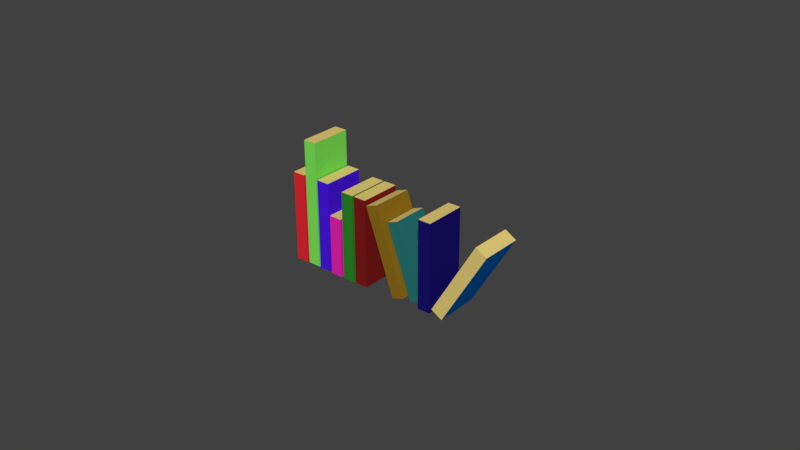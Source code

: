 # Source: Books.blend  (saved by Blender 2.79.0; exported with 4.5.12 LTS)
import bpy
from mathutils import Matrix  # noqa: F401  (used for matrix-valued properties, if any)

bpy.ops.wm.read_factory_settings(use_empty=True)
scene = bpy.context.scene
scene.name = 'Scene'

# ---- collections
col_collection_1 = bpy.data.collections.new('Collection 1'); scene.collection.children.link(col_collection_1)

# ---- materials (node trees are filled in below, after node groups)
mat_pages = bpy.data.materials.new('Pages')
mat_pages.alpha_threshold = 0.0
mat_pages.roughness = 0.5
mat_book_1 = bpy.data.materials.new('Book 1')
mat_book_1.alpha_threshold = 0.0
mat_book_1.roughness = 0.5
mat_book_2 = bpy.data.materials.new('Book 2')
mat_book_2.alpha_threshold = 0.0
mat_book_2.roughness = 0.5
mat_book_3 = bpy.data.materials.new('Book 3')
mat_book_3.alpha_threshold = 0.0
mat_book_3.roughness = 0.5
mat_book_4 = bpy.data.materials.new('Book 4')
mat_book_4.alpha_threshold = 0.0
mat_book_4.roughness = 0.5
mat_book_5 = bpy.data.materials.new('Book 5')
mat_book_5.alpha_threshold = 0.0
mat_book_5.roughness = 0.5
mat_book_6 = bpy.data.materials.new('Book 6')
mat_book_6.alpha_threshold = 0.0
mat_book_6.roughness = 0.5
mat_book_7 = bpy.data.materials.new('Book 7')
mat_book_7.alpha_threshold = 0.0
mat_book_7.roughness = 0.5
mat_book_8 = bpy.data.materials.new('Book 8')
mat_book_8.alpha_threshold = 0.0
mat_book_8.roughness = 0.5
mat_book_9 = bpy.data.materials.new('Book 9')
mat_book_9.alpha_threshold = 0.0
mat_book_9.roughness = 0.5
mat_book_10 = bpy.data.materials.new('Book 10')
mat_book_10.alpha_threshold = 0.0
mat_book_10.roughness = 0.5

# ---- material node trees
mat_pages.use_nodes = True; mat_pages.node_tree.nodes.clear()
_N = mat_pages.node_tree.nodes; _L = mat_pages.node_tree.links
n0 = _N.new('ShaderNodeOutputMaterial'); n0.name = 'Material Output'; n0.location = (300, 300)
n1 = _N.new('ShaderNodeBsdfDiffuse'); n1.name = 'Diffuse BSDF'; n1.location = (10, 300)
n1.inputs[0].default_value = (0.8, 0.6234, 0.191, 1.0)
_L.new(n1.outputs[0], n0.inputs[0])
n0.is_active_output = True
mat_book_1.use_nodes = True; mat_book_1.node_tree.nodes.clear()
_N = mat_book_1.node_tree.nodes; _L = mat_book_1.node_tree.links
n0 = _N.new('ShaderNodeOutputMaterial'); n0.name = 'Material Output'; n0.location = (300, 300)
n1 = _N.new('ShaderNodeBsdfDiffuse'); n1.name = 'Diffuse BSDF'; n1.location = (10, 300)
n1.inputs[0].default_value = (0.8, 0.02018, 0.0372, 1.0)
_L.new(n1.outputs[0], n0.inputs[0])
n0.is_active_output = True
mat_book_2.use_nodes = True; mat_book_2.node_tree.nodes.clear()
_N = mat_book_2.node_tree.nodes; _L = mat_book_2.node_tree.links
n0 = _N.new('ShaderNodeOutputMaterial'); n0.name = 'Material Output'; n0.location = (300, 300)
n1 = _N.new('ShaderNodeBsdfDiffuse'); n1.name = 'Diffuse BSDF'; n1.location = (10, 300)
n1.inputs[0].default_value = (0.2073, 0.8, 0.1007, 1.0)
_L.new(n1.outputs[0], n0.inputs[0])
n0.is_active_output = True
mat_book_3.use_nodes = True; mat_book_3.node_tree.nodes.clear()
_N = mat_book_3.node_tree.nodes; _L = mat_book_3.node_tree.links
n0 = _N.new('ShaderNodeOutputMaterial'); n0.name = 'Material Output'; n0.location = (300, 300)
n1 = _N.new('ShaderNodeBsdfDiffuse'); n1.name = 'Diffuse BSDF'; n1.location = (10, 300)
n1.inputs[0].default_value = (0.06855, 0.009429, 0.8, 1.0)
_L.new(n1.outputs[0], n0.inputs[0])
n0.is_active_output = True
mat_book_4.use_nodes = True; mat_book_4.node_tree.nodes.clear()
_N = mat_book_4.node_tree.nodes; _L = mat_book_4.node_tree.links
n0 = _N.new('ShaderNodeOutputMaterial'); n0.name = 'Material Output'; n0.location = (300, 300)
n1 = _N.new('ShaderNodeBsdfDiffuse'); n1.name = 'Diffuse BSDF'; n1.location = (10, 300)
n1.inputs[0].default_value = (0.8, 0.01848, 0.4336, 1.0)
_L.new(n1.outputs[0], n0.inputs[0])
n0.is_active_output = True
mat_book_5.use_nodes = True; mat_book_5.node_tree.nodes.clear()
_N = mat_book_5.node_tree.nodes; _L = mat_book_5.node_tree.links
n0 = _N.new('ShaderNodeOutputMaterial'); n0.name = 'Material Output'; n0.location = (300, 300)
n1 = _N.new('ShaderNodeBsdfDiffuse'); n1.name = 'Diffuse BSDF'; n1.location = (10, 300)
n1.inputs[0].default_value = (0.02483, 0.2423, 0.02097, 1.0)
_L.new(n1.outputs[0], n0.inputs[0])
n0.is_active_output = True
mat_book_6.use_nodes = True; mat_book_6.node_tree.nodes.clear()
_N = mat_book_6.node_tree.nodes; _L = mat_book_6.node_tree.links
n0 = _N.new('ShaderNodeOutputMaterial'); n0.name = 'Material Output'; n0.location = (300, 300)
n1 = _N.new('ShaderNodeBsdfDiffuse'); n1.name = 'Diffuse BSDF'; n1.location = (10, 300)
n1.inputs[0].default_value = (0.2116, 0.01141, 0.01018, 1.0)
_L.new(n1.outputs[0], n0.inputs[0])
n0.is_active_output = True
mat_book_7.use_nodes = True; mat_book_7.node_tree.nodes.clear()
_N = mat_book_7.node_tree.nodes; _L = mat_book_7.node_tree.links
n0 = _N.new('ShaderNodeOutputMaterial'); n0.name = 'Material Output'; n0.location = (300, 300)
n1 = _N.new('ShaderNodeBsdfDiffuse'); n1.name = 'Diffuse BSDF'; n1.location = (10, 300)
n1.inputs[0].default_value = (0.2697, 0.1491, 0.01023, 1.0)
_L.new(n1.outputs[0], n0.inputs[0])
n0.is_active_output = True
mat_book_8.use_nodes = True; mat_book_8.node_tree.nodes.clear()
_N = mat_book_8.node_tree.nodes; _L = mat_book_8.node_tree.links
n0 = _N.new('ShaderNodeOutputMaterial'); n0.name = 'Material Output'; n0.location = (300, 300)
n1 = _N.new('ShaderNodeBsdfDiffuse'); n1.name = 'Diffuse BSDF'; n1.location = (10, 300)
n1.inputs[0].default_value = (0.01975, 0.1743, 0.1687, 1.0)
_L.new(n1.outputs[0], n0.inputs[0])
n0.is_active_output = True
mat_book_9.use_nodes = True; mat_book_9.node_tree.nodes.clear()
_N = mat_book_9.node_tree.nodes; _L = mat_book_9.node_tree.links
n0 = _N.new('ShaderNodeOutputMaterial'); n0.name = 'Material Output'; n0.location = (300, 300)
n1 = _N.new('ShaderNodeBsdfDiffuse'); n1.name = 'Diffuse BSDF'; n1.location = (10, 300)
n1.inputs[0].default_value = (0.0104, 0.006178, 0.1492, 1.0)
_L.new(n1.outputs[0], n0.inputs[0])
n0.is_active_output = True
mat_book_10.use_nodes = True; mat_book_10.node_tree.nodes.clear()
_N = mat_book_10.node_tree.nodes; _L = mat_book_10.node_tree.links
n0 = _N.new('ShaderNodeOutputMaterial'); n0.name = 'Material Output'; n0.location = (300, 300)
n1 = _N.new('ShaderNodeBsdfDiffuse'); n1.name = 'Diffuse BSDF'; n1.location = (10, 300)
n1.inputs[0].default_value = (0.0, 0.2192, 0.8714, 1.0)
_L.new(n1.outputs[0], n0.inputs[0])
n0.is_active_output = True

# ---- world
world_world = bpy.data.worlds.new('World'); scene.world = world_world
world_world.color = (0.05088, 0.05088, 0.05088)
world_world.use_sun_shadow = False
world_world.sun_shadow_jitter_overblur = 0.0
world_world.cycles.sampling_method = 'MANUAL'

# ---- meshes
me_cube_010 = bpy.data.meshes.new('Cube.010')
me_cube_010.from_pydata([(-4.294, 1.005, -0.7694), (2.635, 1.005, 0.9564), (-2.568, 1.005, -0.9168), (4.361, 1.005, 0.8089), (4.785, 1.005, -1.051), (4.752, 1.0, 0.9291), (6.785, 1.005, -1.051), (6.752, 1.0, 0.9291), (11.15, 0.8682, -0.7414), (7.182, 0.863, 0.8665), (12.78, 0.8682, -0.6576), (8.809, 0.863, 0.9503), (13.93, 1.005, -1.019), (9.332, 1.0, 0.8472), (15.81, 1.005, -0.9219), (11.22, 1.0, 0.9443), (16.05, 1.005, -1.027), (16.01, 1.0, 0.9527), (18.05, 1.005, -1.027), (18.01, 1.0, 0.9527), (18.31, 1.005, -1.027), (18.28, 1.0, 0.9527), (20.31, 1.005, -1.027), (20.28, 1.0, 0.9527), (20.66, 1.005, -0.3893), (20.63, 1.0, 0.9527), (22.66, 1.005, -0.3893), (22.63, 1.0, 0.9527), (22.88, 1.005, -1.092), (22.85, 1.0, 0.941), (24.88, 1.005, -1.092), (24.85, 1.0, 0.941), (25.1, 1.005, -1.896), (25.06, 1.0, 0.9307), (27.1, 1.005, -1.896), (27.06, 1.0, 0.9307), (27.43, 1.005, -1.092), (27.4, 1.0, 0.941), (29.43, 1.005, -1.092), (29.4, 1.0, 0.941), (-4.294, 0.005189, -0.7694), (2.602, 1.208e-07, 0.9366), (-2.568, 0.005189, -0.9168), (4.327, 2.009e-07, 0.7892), (4.785, 0.005185, -1.051), (4.752, -3.594e-06, 0.9291), (6.785, 0.005185, -1.051), (6.752, -3.561e-06, 0.9291), (11.15, 0.005186, -0.7414), (7.182, -3.541e-06, 0.8665), (12.78, 0.005186, -0.6576), (8.809, -3.465e-06, 0.9503), (13.93, 0.005186, -1.019), (9.332, -3.381e-06, 0.8472), (15.81, 0.005186, -0.9219), (11.22, -3.353e-06, 0.9443), (16.05, 0.005186, -1.027), (16.01, -3.071e-06, 0.9527), (18.05, 0.005186, -1.027), (18.01, -3.038e-06, 0.9527), (18.31, 0.005186, -1.027), (18.28, -2.966e-06, 0.9527), (20.31, 0.005186, -1.027), (20.28, -2.933e-06, 0.9527), (20.66, 0.005186, -0.3893), (20.63, -2.976e-06, 0.9527), (22.66, 0.005186, -0.3893), (22.63, -2.823e-06, 0.9527), (22.88, 0.005186, -1.092), (22.85, -2.873e-06, 0.941), (24.88, 0.005186, -1.092), (24.85, -2.721e-06, 0.941), (25.1, 0.02312, -1.896), (25.06, 0.01793, 0.9307), (27.1, 0.02312, -1.896), (27.06, 0.01793, 0.9307), (27.43, 0.005186, -1.092), (27.4, -2.662e-06, 0.941), (29.43, 0.005186, -1.092), (29.4, -2.509e-06, 0.941)], [], [(40, 41, 1, 0), (0, 1, 3, 2), (44, 45, 5, 4), (4, 5, 7, 6), (48, 49, 9, 8), (8, 9, 11, 10), (52, 53, 13, 12), (12, 13, 15, 14), (56, 57, 17, 16), (16, 17, 19, 18), (60, 61, 21, 20), (20, 21, 23, 22), (64, 65, 25, 24), (24, 25, 27, 26), (68, 69, 29, 28), (28, 29, 31, 30), (72, 73, 33, 32), (32, 33, 35, 34), (76, 77, 37, 36), (36, 37, 39, 38), (3, 1, 41, 43), (0, 2, 42, 40), (2, 3, 43, 42), (7, 5, 45, 47), (4, 6, 46, 44), (6, 7, 47, 46), (11, 9, 49, 51), (8, 10, 50, 48), (10, 11, 51, 50), (15, 13, 53, 55), (12, 14, 54, 52), (14, 15, 55, 54), (19, 17, 57, 59), (16, 18, 58, 56), (18, 19, 59, 58), (23, 21, 61, 63), (20, 22, 62, 60), (22, 23, 63, 62), (27, 25, 65, 67), (24, 26, 66, 64), (26, 27, 67, 66), (31, 29, 69, 71), (28, 30, 70, 68), (30, 31, 71, 70), (35, 33, 73, 75), (32, 34, 74, 72), (34, 35, 75, 74), (39, 37, 77, 79), (36, 38, 78, 76), (38, 39, 79, 78)])
me_cube_010.polygons.foreach_set('material_index', [10, 0, 9, 9, 8, 8, 7, 7, 6, 6, 5, 5, 4, 4, 3, 3, 2, 2, 1, 1, 0, 0, 10, 0, 0, 9, 0, 0, 8, 0, 0, 7, 0, 0, 6, 0, 0, 5, 0, 0, 4, 0, 0, 3, 0, 0, 2, 0, 0, 1])
_uv = me_cube_010.uv_layers.new(name='Hut Group')
_uv.uv.foreach_set('vector', [0.7375, 0.514, 0.7254, 0.4934, 0.7251, 0.4924, 0.7372, 0.513, 0.7372, 0.513, 0.7251, 0.4924, 0.7221, 0.4942, 0.7342, 0.5148, 0.7216, 0.5174, 0.7216, 0.4935, 0.7214, 0.4925, 0.7214, 0.5164, 0.7214, 0.5164, 0.7214, 0.4925, 0.7179, 0.4925, 0.7179, 0.5164, 0.7105, 0.5137, 0.7173, 0.4942, 0.7171, 0.4934, 0.7103, 0.5129, 0.7103, 0.5129, 0.7171, 0.4934, 0.7143, 0.4924, 0.7074, 0.5119, 0.7056, 0.517, 0.7136, 0.4945, 0.7133, 0.4935, 0.7054, 0.5161, 0.7054, 0.5161, 0.7133, 0.4935, 0.71, 0.4924, 0.7021, 0.5149, 0.7019, 0.5171, 0.7019, 0.4932, 0.7017, 0.4923, 0.7017, 0.5162, 0.7017, 0.5162, 0.7017, 0.4923, 0.6982, 0.4923, 0.6982, 0.5162, 0.6979, 0.5171, 0.6979, 0.4932, 0.6977, 0.4923, 0.6977, 0.5162, 0.6977, 0.5162, 0.6977, 0.4923, 0.6942, 0.4923, 0.6942, 0.5162, 0.6938, 0.5095, 0.6938, 0.4932, 0.6936, 0.4923, 0.6936, 0.5086, 0.6936, 0.5086, 0.6936, 0.4923, 0.6901, 0.4923, 0.6901, 0.5086, 0.69, 0.5179, 0.69, 0.4934, 0.6897, 0.4924, 0.6897, 0.517, 0.6897, 0.517, 0.6897, 0.4924, 0.6862, 0.4924, 0.6862, 0.517, 0.6861, 0.5269, 0.6861, 0.4929, 0.6858, 0.492, 0.6858, 0.526, 0.6858, 0.526, 0.6858, 0.492, 0.6823, 0.492, 0.6823, 0.526, 0.682, 0.5179, 0.682, 0.4934, 0.6818, 0.4925, 0.6818, 0.517, 0.6818, 0.517, 0.6818, 0.4925, 0.6783, 0.4925, 0.6783, 0.517, 0.7221, 0.4942, 0.7251, 0.4924, 0.7254, 0.4934, 0.7223, 0.4952, 0.7372, 0.513, 0.7342, 0.5148, 0.7345, 0.5157, 0.7375, 0.514, 0.7342, 0.5148, 0.7221, 0.4942, 0.7223, 0.4952, 0.7345, 0.5157, 0.7179, 0.4925, 0.7214, 0.4925, 0.7216, 0.4935, 0.7181, 0.4935, 0.7214, 0.5164, 0.7179, 0.5164, 0.7181, 0.5174, 0.7216, 0.5174, 0.7179, 0.5164, 0.7179, 0.4925, 0.7181, 0.4935, 0.7181, 0.5174, 0.7143, 0.4924, 0.7171, 0.4934, 0.7173, 0.4942, 0.7145, 0.4932, 0.7103, 0.5129, 0.7074, 0.5119, 0.7076, 0.5127, 0.7105, 0.5137, 0.7074, 0.5119, 0.7143, 0.4924, 0.7145, 0.4932, 0.7076, 0.5127, 0.71, 0.4924, 0.7133, 0.4935, 0.7136, 0.4945, 0.7103, 0.4933, 0.7054, 0.5161, 0.7021, 0.5149, 0.7023, 0.5159, 0.7056, 0.517, 0.7021, 0.5149, 0.71, 0.4924, 0.7103, 0.4933, 0.7023, 0.5159, 0.6982, 0.4923, 0.7017, 0.4923, 0.7019, 0.4932, 0.6984, 0.4932, 0.7017, 0.5162, 0.6982, 0.5162, 0.6984, 0.5171, 0.7019, 0.5171, 0.6982, 0.5162, 0.6982, 0.4923, 0.6984, 0.4932, 0.6984, 0.5171, 0.6942, 0.4923, 0.6977, 0.4923, 0.6979, 0.4932, 0.6944, 0.4932, 0.6977, 0.5162, 0.6942, 0.5162, 0.6944, 0.5171, 0.6979, 0.5171, 0.6942, 0.5162, 0.6942, 0.4923, 0.6944, 0.4932, 0.6944, 0.5171, 0.6901, 0.4923, 0.6936, 0.4923, 0.6938, 0.4932, 0.6903, 0.4933, 0.6936, 0.5086, 0.6901, 0.5086, 0.6903, 0.5095, 0.6938, 0.5095, 0.6901, 0.5086, 0.6901, 0.4923, 0.6903, 0.4933, 0.6903, 0.5095, 0.6862, 0.4924, 0.6897, 0.4924, 0.69, 0.4934, 0.6865, 0.4934, 0.6897, 0.517, 0.6862, 0.517, 0.6865, 0.5179, 0.69, 0.5179, 0.6862, 0.517, 0.6862, 0.4924, 0.6865, 0.4934, 0.6865, 0.5179, 0.6823, 0.492, 0.6858, 0.492, 0.6861, 0.4929, 0.6826, 0.4929, 0.6858, 0.526, 0.6823, 0.526, 0.6826, 0.5269, 0.6861, 0.5269, 0.6823, 0.526, 0.6823, 0.492, 0.6826, 0.4929, 0.6826, 0.5269, 0.6783, 0.4925, 0.6818, 0.4925, 0.682, 0.4934, 0.6785, 0.4934, 0.6818, 0.517, 0.6783, 0.517, 0.6785, 0.5179, 0.682, 0.5179, 0.6783, 0.517, 0.6783, 0.4925, 0.6785, 0.4934, 0.6785, 0.5179])
me_cube_010.materials.append(mat_pages)
me_cube_010.materials.append(mat_book_1)
me_cube_010.materials.append(mat_book_2)
me_cube_010.materials.append(mat_book_3)
me_cube_010.materials.append(mat_book_4)
me_cube_010.materials.append(mat_book_5)
me_cube_010.materials.append(mat_book_6)
me_cube_010.materials.append(mat_book_7)
me_cube_010.materials.append(mat_book_8)
me_cube_010.materials.append(mat_book_9)
me_cube_010.materials.append(mat_book_10)
me_cube_010.use_remesh_preserve_volume = False
me_cube_010.use_remesh_preserve_attributes = False
me_cube_010.use_mirror_vertex_groups = False
me_cube_010.update()

# ---- objects
ob_books = bpy.data.objects.new('Books', me_cube_010)

# ---- transforms, parenting, visibility, modifiers, constraints
ob_books.location = (0.0, 0.0, 0.0)
ob_books.scale = (-0.002134, -0.01388, -0.01463)
ob_books.lineart.crease_threshold = 0.0

# ---- collection membership
col_collection_1.objects.link(ob_books)

# ---- scene / render settings (as saved in the file)
scene.frame_start = 1; scene.frame_end = 250; scene.frame_set(1)
scene.render.engine = 'CYCLES'
scene.render.resolution_percentage = 50
scene.render.dither_intensity = 0.0
scene.cycles.use_denoising = False
scene.cycles.samples = 128
scene.cycles.sampling_pattern = 'TABULATED_SOBOL'
scene.cycles.use_adaptive_sampling = False
scene.cycles.use_light_tree = False
scene.cycles.blur_glossy = 0.0
scene.cycles.sample_clamp_indirect = 0.0
scene.view_settings.view_transform = 'Standard'
bpy.context.view_layer.update()

# ---- added for rendering (the .blend has no active camera and no usable light): camera, sun
cam_auto = bpy.data.cameras.new('AutoCamera')
cam_auto.lens = 50.0
cam_auto.sensor_width = 36.0
cam_auto.clip_end = 1000.0
ob_auto_camera = bpy.data.objects.new('AutoCamera', cam_auto)
scene.collection.objects.link(ob_auto_camera)
ob_auto_camera.location = (0.158227, -0.229029, 0.154911)
ob_auto_camera.rotation_euler = (1.09748, -7.21219e-08, 0.694738)
scene.camera = ob_auto_camera
light_auto_sun = bpy.data.lights.new('AutoSun', 'SUN')
light_auto_sun.energy = 3.0
light_auto_sun.angle = 0.0523599
ob_auto_sun = bpy.data.objects.new('AutoSun', light_auto_sun)
scene.collection.objects.link(ob_auto_sun)
ob_auto_sun.rotation_euler = (0.872665, 0.174533, 0.523599)
bpy.context.view_layer.update()
